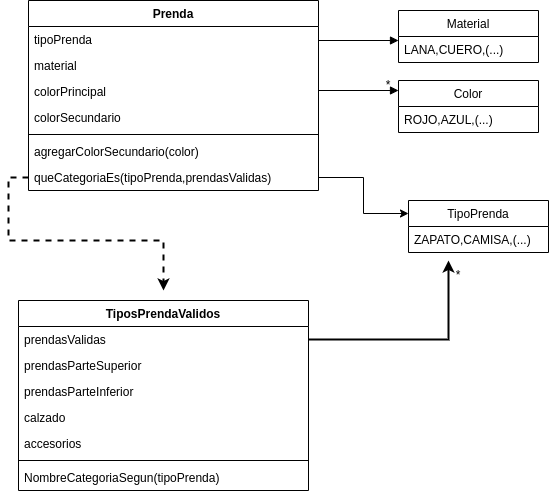

The diagram above was exported from draw.io. Its source (the exported page's mxGraphModel, read from the mxfile embedded in the PNG):
<mxGraphModel dx="796" dy="493" grid="1" gridSize="10" guides="1" tooltips="1" connect="1" arrows="1" fold="1" page="1" pageScale="1" pageWidth="827" pageHeight="1169" math="0" shadow="0">
  <root>
    <mxCell id="0" />
    <mxCell id="1" parent="0" />
    <mxCell id="RAlc-TxO9h92RewiZaIJ-5" value="Prenda" style="swimlane;fontStyle=1;align=center;verticalAlign=top;childLayout=stackLayout;horizontal=1;startSize=26;horizontalStack=0;resizeParent=1;resizeParentMax=0;resizeLast=0;collapsible=1;marginBottom=0;" vertex="1" parent="1">
      <mxGeometry x="190" y="50" width="290" height="190" as="geometry" />
    </mxCell>
    <mxCell id="RAlc-TxO9h92RewiZaIJ-6" value="tipoPrenda" style="text;strokeColor=none;fillColor=none;align=left;verticalAlign=top;spacingLeft=4;spacingRight=4;overflow=hidden;rotatable=0;points=[[0,0.5],[1,0.5]];portConstraint=eastwest;" vertex="1" parent="RAlc-TxO9h92RewiZaIJ-5">
      <mxGeometry y="26" width="290" height="26" as="geometry" />
    </mxCell>
    <mxCell id="RAlc-TxO9h92RewiZaIJ-9" value="material" style="text;strokeColor=none;fillColor=none;align=left;verticalAlign=top;spacingLeft=4;spacingRight=4;overflow=hidden;rotatable=0;points=[[0,0.5],[1,0.5]];portConstraint=eastwest;" vertex="1" parent="RAlc-TxO9h92RewiZaIJ-5">
      <mxGeometry y="52" width="290" height="26" as="geometry" />
    </mxCell>
    <mxCell id="RAlc-TxO9h92RewiZaIJ-10" value="colorPrincipal" style="text;strokeColor=none;fillColor=none;align=left;verticalAlign=top;spacingLeft=4;spacingRight=4;overflow=hidden;rotatable=0;points=[[0,0.5],[1,0.5]];portConstraint=eastwest;" vertex="1" parent="RAlc-TxO9h92RewiZaIJ-5">
      <mxGeometry y="78" width="290" height="26" as="geometry" />
    </mxCell>
    <mxCell id="RAlc-TxO9h92RewiZaIJ-11" value="colorSecundario" style="text;strokeColor=none;fillColor=none;align=left;verticalAlign=top;spacingLeft=4;spacingRight=4;overflow=hidden;rotatable=0;points=[[0,0.5],[1,0.5]];portConstraint=eastwest;" vertex="1" parent="RAlc-TxO9h92RewiZaIJ-5">
      <mxGeometry y="104" width="290" height="26" as="geometry" />
    </mxCell>
    <mxCell id="RAlc-TxO9h92RewiZaIJ-7" value="" style="line;strokeWidth=1;fillColor=none;align=left;verticalAlign=middle;spacingTop=-1;spacingLeft=3;spacingRight=3;rotatable=0;labelPosition=right;points=[];portConstraint=eastwest;" vertex="1" parent="RAlc-TxO9h92RewiZaIJ-5">
      <mxGeometry y="130" width="290" height="8" as="geometry" />
    </mxCell>
    <mxCell id="RAlc-TxO9h92RewiZaIJ-8" value="agregarColorSecundario(color)" style="text;strokeColor=none;fillColor=none;align=left;verticalAlign=top;spacingLeft=4;spacingRight=4;overflow=hidden;rotatable=0;points=[[0,0.5],[1,0.5]];portConstraint=eastwest;" vertex="1" parent="RAlc-TxO9h92RewiZaIJ-5">
      <mxGeometry y="138" width="290" height="26" as="geometry" />
    </mxCell>
    <mxCell id="RAlc-TxO9h92RewiZaIJ-12" value="queCategoriaEs(tipoPrenda,prendasValidas)" style="text;strokeColor=none;fillColor=none;align=left;verticalAlign=top;spacingLeft=4;spacingRight=4;overflow=hidden;rotatable=0;points=[[0,0.5],[1,0.5]];portConstraint=eastwest;" vertex="1" parent="RAlc-TxO9h92RewiZaIJ-5">
      <mxGeometry y="164" width="290" height="26" as="geometry" />
    </mxCell>
    <mxCell id="RAlc-TxO9h92RewiZaIJ-14" value="" style="html=1;verticalAlign=bottom;endArrow=block;rounded=0;" edge="1" parent="1">
      <mxGeometry width="80" relative="1" as="geometry">
        <mxPoint x="480" y="90" as="sourcePoint" />
        <mxPoint x="560" y="90" as="targetPoint" />
      </mxGeometry>
    </mxCell>
    <mxCell id="RAlc-TxO9h92RewiZaIJ-23" value="TipoPrenda" style="swimlane;fontStyle=0;childLayout=stackLayout;horizontal=1;startSize=26;fillColor=none;horizontalStack=0;resizeParent=1;resizeParentMax=0;resizeLast=0;collapsible=1;marginBottom=0;" vertex="1" parent="1">
      <mxGeometry x="570" y="250" width="140" height="52" as="geometry" />
    </mxCell>
    <mxCell id="RAlc-TxO9h92RewiZaIJ-24" value="ZAPATO,CAMISA,(...)" style="text;strokeColor=none;fillColor=none;align=left;verticalAlign=top;spacingLeft=4;spacingRight=4;overflow=hidden;rotatable=0;points=[[0,0.5],[1,0.5]];portConstraint=eastwest;" vertex="1" parent="RAlc-TxO9h92RewiZaIJ-23">
      <mxGeometry y="26" width="140" height="26" as="geometry" />
    </mxCell>
    <mxCell id="RAlc-TxO9h92RewiZaIJ-27" value="" style="html=1;verticalAlign=bottom;endArrow=block;rounded=0;" edge="1" parent="1">
      <mxGeometry width="80" relative="1" as="geometry">
        <mxPoint x="480" y="140" as="sourcePoint" />
        <mxPoint x="560" y="140" as="targetPoint" />
      </mxGeometry>
    </mxCell>
    <mxCell id="RAlc-TxO9h92RewiZaIJ-28" value="Material" style="swimlane;fontStyle=0;childLayout=stackLayout;horizontal=1;startSize=26;fillColor=none;horizontalStack=0;resizeParent=1;resizeParentMax=0;resizeLast=0;collapsible=1;marginBottom=0;" vertex="1" parent="1">
      <mxGeometry x="560" y="60" width="140" height="52" as="geometry" />
    </mxCell>
    <mxCell id="RAlc-TxO9h92RewiZaIJ-29" value="LANA,CUERO,(...)" style="text;strokeColor=none;fillColor=none;align=left;verticalAlign=top;spacingLeft=4;spacingRight=4;overflow=hidden;rotatable=0;points=[[0,0.5],[1,0.5]];portConstraint=eastwest;" vertex="1" parent="RAlc-TxO9h92RewiZaIJ-28">
      <mxGeometry y="26" width="140" height="26" as="geometry" />
    </mxCell>
    <mxCell id="RAlc-TxO9h92RewiZaIJ-30" style="edgeStyle=orthogonalEdgeStyle;rounded=0;orthogonalLoop=1;jettySize=auto;html=1;exitX=1;exitY=0.5;exitDx=0;exitDy=0;entryX=0;entryY=0.25;entryDx=0;entryDy=0;endArrow=classic;endFill=1;" edge="1" parent="1" source="RAlc-TxO9h92RewiZaIJ-12" target="RAlc-TxO9h92RewiZaIJ-23">
      <mxGeometry relative="1" as="geometry" />
    </mxCell>
    <mxCell id="RAlc-TxO9h92RewiZaIJ-31" value="Color" style="swimlane;fontStyle=0;childLayout=stackLayout;horizontal=1;startSize=26;fillColor=none;horizontalStack=0;resizeParent=1;resizeParentMax=0;resizeLast=0;collapsible=1;marginBottom=0;" vertex="1" parent="1">
      <mxGeometry x="560" y="130" width="140" height="52" as="geometry" />
    </mxCell>
    <mxCell id="RAlc-TxO9h92RewiZaIJ-32" value="ROJO,AZUL,(...)" style="text;strokeColor=none;fillColor=none;align=left;verticalAlign=top;spacingLeft=4;spacingRight=4;overflow=hidden;rotatable=0;points=[[0,0.5],[1,0.5]];portConstraint=eastwest;" vertex="1" parent="RAlc-TxO9h92RewiZaIJ-31">
      <mxGeometry y="26" width="140" height="26" as="geometry" />
    </mxCell>
    <mxCell id="RAlc-TxO9h92RewiZaIJ-33" value="*" style="text;html=1;strokeColor=none;fillColor=none;align=center;verticalAlign=middle;whiteSpace=wrap;rounded=0;" vertex="1" parent="1">
      <mxGeometry x="520" y="120" width="60" height="30" as="geometry" />
    </mxCell>
    <mxCell id="RAlc-TxO9h92RewiZaIJ-36" value="TiposPrendaValidos" style="swimlane;fontStyle=1;align=center;verticalAlign=top;childLayout=stackLayout;horizontal=1;startSize=26;horizontalStack=0;resizeParent=1;resizeParentMax=0;resizeLast=0;collapsible=1;marginBottom=0;" vertex="1" parent="1">
      <mxGeometry x="180" y="350" width="290" height="190" as="geometry" />
    </mxCell>
    <mxCell id="RAlc-TxO9h92RewiZaIJ-37" value="prendasValidas" style="text;strokeColor=none;fillColor=none;align=left;verticalAlign=top;spacingLeft=4;spacingRight=4;overflow=hidden;rotatable=0;points=[[0,0.5],[1,0.5]];portConstraint=eastwest;" vertex="1" parent="RAlc-TxO9h92RewiZaIJ-36">
      <mxGeometry y="26" width="290" height="26" as="geometry" />
    </mxCell>
    <mxCell id="RAlc-TxO9h92RewiZaIJ-38" value="prendasParteSuperior" style="text;strokeColor=none;fillColor=none;align=left;verticalAlign=top;spacingLeft=4;spacingRight=4;overflow=hidden;rotatable=0;points=[[0,0.5],[1,0.5]];portConstraint=eastwest;" vertex="1" parent="RAlc-TxO9h92RewiZaIJ-36">
      <mxGeometry y="52" width="290" height="26" as="geometry" />
    </mxCell>
    <mxCell id="RAlc-TxO9h92RewiZaIJ-39" value="prendasParteInferior" style="text;strokeColor=none;fillColor=none;align=left;verticalAlign=top;spacingLeft=4;spacingRight=4;overflow=hidden;rotatable=0;points=[[0,0.5],[1,0.5]];portConstraint=eastwest;" vertex="1" parent="RAlc-TxO9h92RewiZaIJ-36">
      <mxGeometry y="78" width="290" height="26" as="geometry" />
    </mxCell>
    <mxCell id="RAlc-TxO9h92RewiZaIJ-40" value="calzado" style="text;strokeColor=none;fillColor=none;align=left;verticalAlign=top;spacingLeft=4;spacingRight=4;overflow=hidden;rotatable=0;points=[[0,0.5],[1,0.5]];portConstraint=eastwest;" vertex="1" parent="RAlc-TxO9h92RewiZaIJ-36">
      <mxGeometry y="104" width="290" height="26" as="geometry" />
    </mxCell>
    <mxCell id="RAlc-TxO9h92RewiZaIJ-45" value="accesorios" style="text;strokeColor=none;fillColor=none;align=left;verticalAlign=top;spacingLeft=4;spacingRight=4;overflow=hidden;rotatable=0;points=[[0,0.5],[1,0.5]];portConstraint=eastwest;" vertex="1" parent="RAlc-TxO9h92RewiZaIJ-36">
      <mxGeometry y="130" width="290" height="26" as="geometry" />
    </mxCell>
    <mxCell id="RAlc-TxO9h92RewiZaIJ-41" value="" style="line;strokeWidth=1;fillColor=none;align=left;verticalAlign=middle;spacingTop=-1;spacingLeft=3;spacingRight=3;rotatable=0;labelPosition=right;points=[];portConstraint=eastwest;" vertex="1" parent="RAlc-TxO9h92RewiZaIJ-36">
      <mxGeometry y="156" width="290" height="8" as="geometry" />
    </mxCell>
    <mxCell id="RAlc-TxO9h92RewiZaIJ-42" value="NombreCategoriaSegun(tipoPrenda)" style="text;strokeColor=none;fillColor=none;align=left;verticalAlign=top;spacingLeft=4;spacingRight=4;overflow=hidden;rotatable=0;points=[[0,0.5],[1,0.5]];portConstraint=eastwest;" vertex="1" parent="RAlc-TxO9h92RewiZaIJ-36">
      <mxGeometry y="164" width="290" height="26" as="geometry" />
    </mxCell>
    <mxCell id="RAlc-TxO9h92RewiZaIJ-44" value="" style="edgeStyle=orthogonalEdgeStyle;rounded=0;orthogonalLoop=1;jettySize=auto;html=1;exitX=0;exitY=0.5;exitDx=0;exitDy=0;endArrow=classic;endFill=1;dashed=1;strokeWidth=2;" edge="1" parent="1" source="RAlc-TxO9h92RewiZaIJ-12">
      <mxGeometry relative="1" as="geometry">
        <mxPoint x="325" y="340" as="targetPoint" />
        <mxPoint x="190" y="227" as="sourcePoint" />
      </mxGeometry>
    </mxCell>
    <mxCell id="RAlc-TxO9h92RewiZaIJ-46" style="edgeStyle=orthogonalEdgeStyle;rounded=0;orthogonalLoop=1;jettySize=auto;html=1;exitX=1;exitY=0.5;exitDx=0;exitDy=0;endArrow=classic;endFill=1;strokeWidth=2;" edge="1" parent="1" source="RAlc-TxO9h92RewiZaIJ-37">
      <mxGeometry relative="1" as="geometry">
        <mxPoint x="610" y="310" as="targetPoint" />
      </mxGeometry>
    </mxCell>
    <mxCell id="RAlc-TxO9h92RewiZaIJ-47" value="*" style="text;html=1;strokeColor=none;fillColor=none;align=center;verticalAlign=middle;whiteSpace=wrap;rounded=0;" vertex="1" parent="1">
      <mxGeometry x="580" y="310" width="80" height="30" as="geometry" />
    </mxCell>
  </root>
</mxGraphModel>